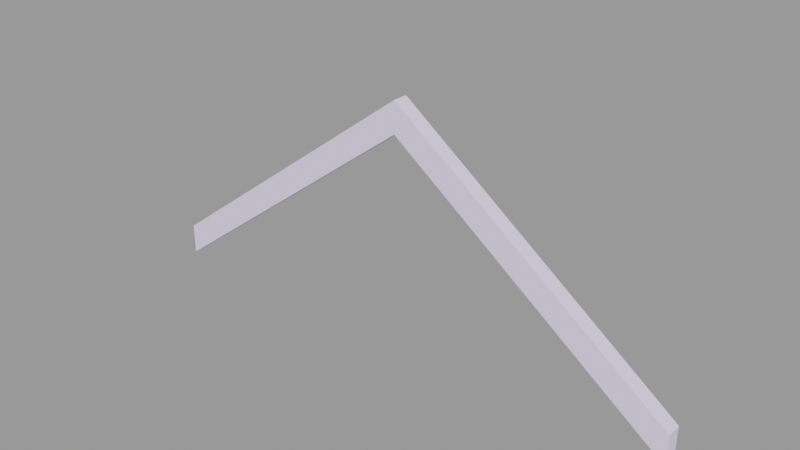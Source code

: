 # Source: rafter_caps001b.blend  (saved by Blender 2.92.15; exported with 4.5.12 LTS)
import bpy
from mathutils import Matrix  # noqa: F401  (used for matrix-valued properties, if any)

bpy.ops.wm.read_factory_settings(use_empty=True)
scene = bpy.context.scene
scene.name = 'rafter_caps001b.qc'

# ---- collections
col_rafter_caps001b = bpy.data.collections.new('rafter_caps001b'); scene.collection.children.link(col_rafter_caps001b)

# ---- materials (node trees are filled in below, after node groups)
mat_rafters001 = bpy.data.materials.new('rafters001')
mat_rafters001.use_transparent_shadow = False
mat_rafters001.diffuse_color = (0.8063, 0.733, 0.9835, 1.0)

# ---- material node trees

# ---- meshes
me_rafter_caps001b_reference = bpy.data.meshes.new('rafter_caps001b_reference')
me_rafter_caps001b_reference.from_pydata([(-144.0, -2e-06, -108.0), (-144.0, -8.0, -108.0), (0.0, 0.0, 0.0), (0.0, -8.0, 0.0), (144.0, -8.0, -108.0), (144.0, -8.0, -124.0), (144.0, 1.1e-05, -108.0), (144.0, 1.2e-05, -124.0), (0.0, -8.0, -16.0), (0.0, 1e-06, -16.0), (-144.0, -8.0, -124.0), (-144.0, -1e-06, -124.0)], [], [(0, 1, 2), (1, 3, 2), (4, 5, 6), (5, 7, 6), (5, 4, 8), (4, 3, 8), (2, 6, 9), (9, 6, 7), (7, 5, 9), (5, 8, 9), (4, 6, 3), (6, 2, 3), (10, 1, 11), (1, 0, 11), (3, 1, 8), (8, 1, 10), (11, 0, 9), (0, 2, 9), (10, 11, 8), (11, 9, 8)])
me_rafter_caps001b_reference.polygons.foreach_set('use_smooth', [True] * 20)
_k = set([(0, 1), (0, 2), (0, 11), (1, 3), (1, 10), (2, 3), (2, 6), (3, 4), (4, 5), (4, 6), (5, 7), (5, 8), (6, 7), (7, 9), (8, 9), (8, 10), (9, 11), (10, 11)])
me_rafter_caps001b_reference.attributes.new('sharp_edge', 'BOOLEAN', 'EDGE').data.foreach_set('value', [ (min(e.vertices), max(e.vertices)) in _k for e in me_rafter_caps001b_reference.edges])
_uv = me_rafter_caps001b_reference.uv_layers.new(name='UVMap')
_uv.uv.foreach_set('vector', [0.9052, 0.8711, 0.9052, 0.8399, 0.3427, 0.8711, 0.9052, 0.8399, 0.3427, 0.8399, 0.3427, 0.8711, 0.02444, 0.7509, 0.06708, 0.7509, 0.02444, 0.8254, 0.06708, 0.7509, 0.06708, 0.8254, 0.02444, 0.8254, 0.9885, 0.6257, 0.9585, 0.5757, 0.426, 0.6257, 0.9585, 0.5757, 0.396, 0.5757, 0.426, 0.6257, 0.2033, 0.6569, 0.8362, 0.6569, 0.2102, 0.7116, 0.2102, 0.7116, 0.8362, 0.6569, 0.8424, 0.7116, 0.9885, 0.6569, 0.9885, 0.6257, 0.426, 0.6569, 0.9885, 0.6257, 0.426, 0.6257, 0.426, 0.6569, 0.801, 0.6257, 0.8362, 0.6569, 0.2385, 0.6257, 0.8362, 0.6569, 0.2033, 0.6569, 0.2385, 0.6257, 0.1735, 0.751, 0.1735, 0.827, 0.1247, 0.751, 0.1735, 0.827, 0.1247, 0.827, 0.1247, 0.751, 0.3427, 0.8399, 0.9052, 0.8399, 0.3174, 0.7938, 0.3174, 0.7938, 0.9052, 0.8399, 0.8799, 0.7938, 0.9352, 0.9211, 0.9052, 0.8711, 0.3727, 0.9211, 0.9052, 0.8711, 0.3427, 0.8711, 0.3727, 0.9211, 0.9052, 0.8399, 0.9052, 0.8711, 0.3427, 0.8399, 0.9052, 0.8711, 0.3427, 0.8711, 0.3427, 0.8399])
me_rafter_caps001b_reference.materials.append(mat_rafters001)
me_rafter_caps001b_reference.use_remesh_fix_poles = True
me_rafter_caps001b_reference.use_remesh_preserve_attributes = False
me_rafter_caps001b_reference.use_mirror_vertex_groups = False
me_rafter_caps001b_reference.update()
me_rafter_caps001b_reference.normals_split_custom_set([tuple(v) for v in zip(*[iter([-0.6, 0.0, 0.8, -0.6, 0.0, 0.8, -0.6, 0.0, 0.8, -0.6, 0.0, 0.8, -0.6, 0.0, 0.8, -0.6, 0.0, 0.8, 1.0, 0.0, 0.0, 1.0, 0.0, 0.0, 1.0, 0.0, 0.0, 1.0, 0.0, 0.0, 1.0, 0.0, 0.0, 1.0, 0.0, 0.0, 3.808e-08, -1.0, 0.0, 3.937e-08, -1.0, 0.0, 4.47e-08, -1.0, -1.794e-09, 3.937e-08, -1.0, 0.0, 4.47e-08, -1.0, 0.0, 4.47e-08, -1.0, -1.794e-09, -4.514e-08, 1.0, 6.25e-08, -2.951e-08, 1.0, 6.25e-08, -4.514e-08, 1.0, 6.25e-08, -4.514e-08, 1.0, 6.25e-08, -2.951e-08, 1.0, 6.25e-08, -2.951e-08, 1.0, 6.25e-08, -0.6, 0.0, -0.8, -0.6, 0.0, -0.8, -0.6, 0.0, -0.8, -0.6, 0.0, -0.8, -0.6, 0.0, -0.8, -0.6, 0.0, -0.8, 0.6, 0.0, 0.8, 0.6, 0.0, 0.8, 0.6, 0.0, 0.8, 0.6, 0.0, 0.8, 0.6, 0.0, 0.8, 0.6, 0.0, 0.8, -1.0, 0.0, 0.0, -1.0, 0.0, 0.0, -1.0, 0.0, 0.0, -1.0, 0.0, 0.0, -1.0, 0.0, 0.0, -1.0, 0.0, 0.0, 4.47e-08, -1.0, 0.0, 5.004e-08, -1.0, -1.024e-07, 4.47e-08, -1.0, -1.794e-09, 4.47e-08, -1.0, -1.794e-09, 5.004e-08, -1.0, -1.024e-07, 5.133e-08, -1.0, -1.06e-07, -6.077e-08, 1.0, 6.25e-08, -6.077e-08, 1.0, 6.25e-08, -4.514e-08, 1.0, 6.25e-08, -6.077e-08, 1.0, 6.25e-08, -4.514e-08, 1.0, 6.25e-08, -4.514e-08, 1.0, 6.25e-08, 0.6, 4.883e-05, -0.8, 0.6, 4.745e-05, -0.8, 0.6, 1.38e-06, -0.8, 0.6, 4.745e-05, -0.8, 0.6, 0.0, -0.8, 0.6, 1.38e-06, -0.8])] * 3)])
arm_rafter_caps001b_qc_skeleton = bpy.data.armatures.new('rafter_caps001b.qc_skeleton')  # bones are not reproduced

# ---- objects
ob_rafter_caps001b_qc_skeleton = bpy.data.objects.new('rafter_caps001b.qc_skeleton', arm_rafter_caps001b_qc_skeleton)
ob_rafter_caps001b_reference = bpy.data.objects.new('rafter_caps001b_reference', me_rafter_caps001b_reference)

# ---- transforms, parenting, visibility, modifiers, constraints
ob_rafter_caps001b_qc_skeleton.location = (0.0, 0.0, 0.0)
ob_rafter_caps001b_qc_skeleton.show_in_front = True
ob_rafter_caps001b_qc_skeleton.lineart.crease_threshold = 0.0
ob_rafter_caps001b_reference.parent = ob_rafter_caps001b_qc_skeleton
ob_rafter_caps001b_reference.location = (0.0, 0.0, 0.0)
ob_rafter_caps001b_reference.lineart.crease_threshold = 0.0
_vg = ob_rafter_caps001b_reference.vertex_groups.new(name='static_prop')
_vg.add([0, 1, 2, 3, 4, 5, 6, 7, 8, 9, 10, 11], 1.0, 'REPLACE')
_m = ob_rafter_caps001b_reference.modifiers.new('Armature', 'ARMATURE')
_m.object = ob_rafter_caps001b_qc_skeleton

# ---- collection membership
scene.collection.objects.link(ob_rafter_caps001b_qc_skeleton)
scene.collection.objects.link(ob_rafter_caps001b_reference)
col_rafter_caps001b.objects.link(ob_rafter_caps001b_qc_skeleton)
col_rafter_caps001b.objects.link(ob_rafter_caps001b_reference)

# ---- scene / render settings (as saved in the file)
scene.frame_start = 1; scene.frame_end = 250; scene.frame_set(0)
scene.render.engine = 'BLENDER_EEVEE_NEXT'
scene.cycles.use_denoising = False
scene.cycles.samples = 128
scene.cycles.sampling_pattern = 'TABULATED_SOBOL'
scene.cycles.use_adaptive_sampling = False
scene.cycles.use_light_tree = False
scene.view_settings.view_transform = 'Filmic'
bpy.context.view_layer.update()

# ---- added for rendering (the .blend has no active camera and no usable light): camera, sun + grey world if the file has none
cam_auto = bpy.data.cameras.new('AutoCamera')
cam_auto.lens = 50.0
cam_auto.sensor_width = 36.0
cam_auto.clip_end = 5093.13
ob_auto_camera = bpy.data.objects.new('AutoCamera', cam_auto)
scene.collection.objects.link(ob_auto_camera)
ob_auto_camera.location = (290.208, -352.249, 170.167)
ob_auto_camera.rotation_euler = (1.09748, -7.21219e-08, 0.694738)
scene.camera = ob_auto_camera
light_auto_sun = bpy.data.lights.new('AutoSun', 'SUN')
light_auto_sun.energy = 3.0
light_auto_sun.angle = 0.0523599
ob_auto_sun = bpy.data.objects.new('AutoSun', light_auto_sun)
scene.collection.objects.link(ob_auto_sun)
ob_auto_sun.rotation_euler = (0.872665, 0.174533, 0.523599)
if scene.world is None:
    world_auto = bpy.data.worlds.new('AutoWorld')
    world_auto.color = (0.3, 0.3, 0.3)
    scene.world = world_auto
bpy.context.view_layer.update()
